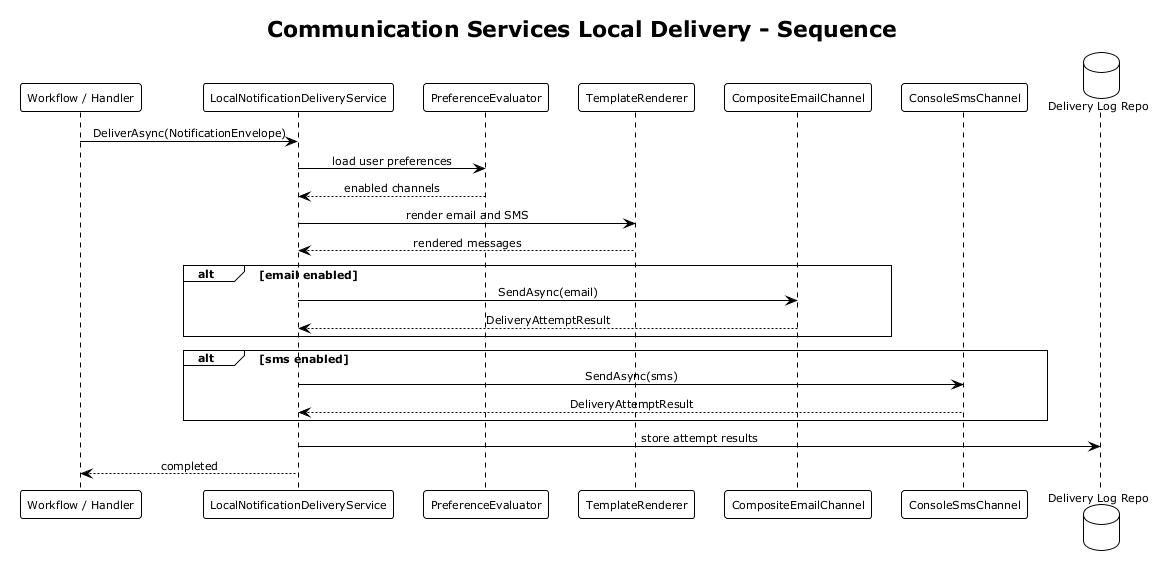

The diagram above was rendered by PlantUML. Its source (embedded in the PNG):
@startuml sequence_delivery_flow
!theme plain
skinparam shadowing false
skinparam defaultFontSize 11
skinparam sequenceMessageAlign center

title Communication Services Local Delivery - Sequence

participant "Workflow / Handler" as Source
participant "LocalNotificationDeliveryService" as Delivery
participant "PreferenceEvaluator" as Prefs
participant "TemplateRenderer" as Render
participant "CompositeEmailChannel" as Email
participant "ConsoleSmsChannel" as Sms
database "Delivery Log Repo" as Log

Source -> Delivery : DeliverAsync(NotificationEnvelope)
Delivery -> Prefs : load user preferences
Prefs --> Delivery : enabled channels
Delivery -> Render : render email and SMS
Render --> Delivery : rendered messages

alt email enabled
  Delivery -> Email : SendAsync(email)
  Email --> Delivery : DeliveryAttemptResult
end

alt sms enabled
  Delivery -> Sms : SendAsync(sms)
  Sms --> Delivery : DeliveryAttemptResult
end

Delivery -> Log : store attempt results
Delivery --> Source : completed

@enduml